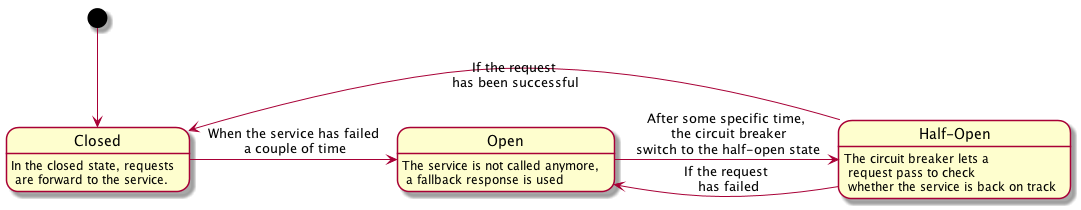

The diagram above was rendered by PlantUML. Its source (embedded in the PNG):
@startuml
[*] --> Closed
Closed : In the closed state, requests\n are forward to the service.
Open: The service is not called anymore,\n a fallback response is used
state "Half-Open" as HO
HO: The circuit breaker lets a\n request pass to check\n whether the service is back on track

Closed -> Open : When the service has failed\n a couple of time

Open -> HO : After some specific time,\n the circuit breaker\n switch to the half-open state


HO -> Closed : If the request\n has been successful
HO -> Open : If the request\n has failed

@enduml